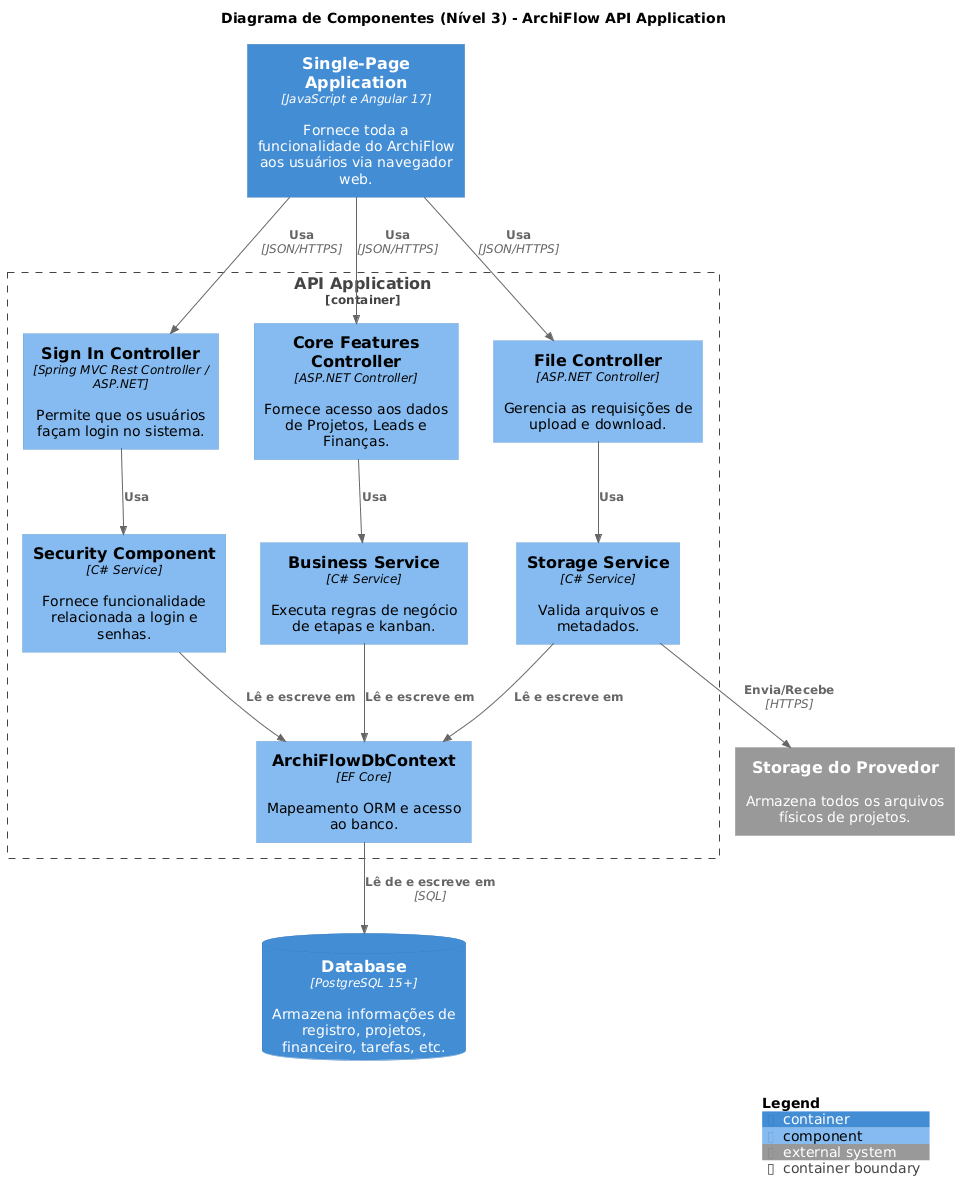

The diagram above was rendered by PlantUML. Its source (embedded in the PNG):
@startuml
!include https://raw.githubusercontent.com/plantuml-stdlib/C4-PlantUML/master/C4_Component.puml

title Diagrama de Componentes (Nível 3) - ArchiFlow API Application

Container(spa, "Single-Page Application", "JavaScript e Angular 17", "Fornece toda a funcionalidade do ArchiFlow aos usuários via navegador web.")

Container_Boundary(api, "API Application") {
    Component(ctrl_auth, "Sign In Controller", "Spring MVC Rest Controller / ASP.NET", "Permite que os usuários façam login no sistema.")
    Component(ctrl_core, "Core Features Controller", "ASP.NET Controller", "Fornece acesso aos dados de Projetos, Leads e Finanças.")
    Component(ctrl_file, "File Controller", "ASP.NET Controller", "Gerencia as requisições de upload e download.")

    Component(svc_auth, "Security Component", "C# Service", "Fornece funcionalidade relacionada a login e senhas.")
    Component(svc_core, "Business Service", "C# Service", "Executa regras de negócio de etapas e kanban.")
    Component(svc_file, "Storage Service", "C# Service", "Valida arquivos e metadados.")

    Component(db_context, "ArchiFlowDbContext", "EF Core", "Mapeamento ORM e acesso ao banco.")
}

ContainerDb(db, "Database", "PostgreSQL 15+", "Armazena informações de registro, projetos, financeiro, tarefas, etc.")
System_Ext(storage, "Storage do Provedor", "Armazena todos os arquivos físicos de projetos.")

Rel(spa, ctrl_auth, "Usa", "JSON/HTTPS")
Rel(spa, ctrl_core, "Usa", "JSON/HTTPS")
Rel(spa, ctrl_file, "Usa", "JSON/HTTPS")

Rel(ctrl_auth, svc_auth, "Usa")
Rel(ctrl_core, svc_core, "Usa")
Rel(ctrl_file, svc_file, "Usa")

Rel(svc_auth, db_context, "Lê e escreve em")
Rel(svc_core, db_context, "Lê e escreve em")
Rel(svc_file, db_context, "Lê e escreve em")

Rel(db_context, db, "Lê de e escreve em", "SQL")
Rel(svc_file, storage, "Envia/Recebe", "HTTPS")

SHOW_LEGEND()
@enduml